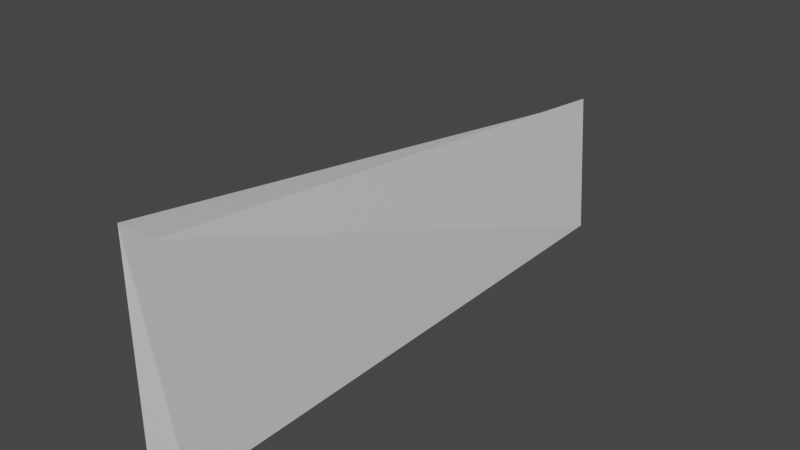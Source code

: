 # Source: Knife.blend  (saved by Blender 2.93.20; exported with 4.5.12 LTS)
import bpy
from mathutils import Matrix  # noqa: F401  (used for matrix-valued properties, if any)

bpy.ops.wm.read_factory_settings(use_empty=True)
scene = bpy.context.scene
scene.name = 'Scene'

# ---- collections
col_collection = bpy.data.collections.new('Collection'); scene.collection.children.link(col_collection)

# ---- materials (node trees are filled in below, after node groups)
mat_material = bpy.data.materials.new('Material')
mat_material.alpha_threshold = 0.0
mat_material.use_transparent_shadow = False
mat_material.line_color = (0.0, 0.0, 0.0, 1.0)

# ---- material node trees
mat_material.use_nodes = True; mat_material.node_tree.nodes.clear()
_N = mat_material.node_tree.nodes; _L = mat_material.node_tree.links
n0 = _N.new('ShaderNodeOutputMaterial'); n0.name = 'Material Output'; n0.location = (300, 300)
n1 = _N.new('ShaderNodeBsdfPrincipled'); n1.name = 'Principled BSDF'; n1.location = (10, 300)
n1.distribution = 'GGX'
n1.subsurface_method = 'BURLEY'
n1.inputs[2].default_value = 0.4
n1.inputs[3].default_value = 1.45
n1.inputs[27].default_value = (0.0, 0.0, 0.0, 1.0)
n1.inputs[28].default_value = 1.0
_L.new(n1.outputs[0], n0.inputs[0])
n0.is_active_output = True

# ---- world
world_world = bpy.data.worlds.new('World'); scene.world = world_world
world_world.use_nodes = True; world_world.node_tree.nodes.clear()
_N = world_world.node_tree.nodes; _L = world_world.node_tree.links
n0 = _N.new('ShaderNodeOutputWorld'); n0.name = 'World Output'; n0.location = (300, 300)
n1 = _N.new('ShaderNodeBackground'); n1.name = 'Background'; n1.location = (10, 300)
n1.inputs[0].default_value = (0.05088, 0.05088, 0.05088, 1.0)
_L.new(n1.outputs[0], n0.inputs[0])
n0.is_active_output = True
world_world.color = (0.05088, 0.05088, 0.05088)
world_world.use_sun_shadow = False
world_world.sun_shadow_jitter_overblur = 0.0

# ---- meshes
me_cube = bpy.data.meshes.new('Cube')
me_cube.from_pydata([(0.5784, 1.098, 0.4228), (0.9867, 1.094, -0.9494), (1.124, -1.032, 1.077), (0.9996, -1.0, -1.0), (0.5522, 1.052, 0.4065), (0.9211, 1.072, -0.9477), (-0.9994, -1.0, 0.9998), (-0.9997, -1.0, -1.0)], [], [(0, 4, 6, 2), (3, 2, 6, 7), (7, 6, 4, 5), (5, 1, 3, 7), (1, 0, 2, 3), (5, 4, 0, 1)])
_uv = me_cube.uv_layers.new(name='UVMap')
_uv.uv.foreach_set('vector', [0.625, 0.5, 0.875, 0.5, 0.875, 0.75, 0.625, 0.75, 0.375, 0.75, 0.625, 0.75, 0.625, 1.0, 0.375, 1.0, 0.375, 0.0, 0.625, 0.0, 0.625, 0.25, 0.375, 0.25, 0.125, 0.5, 0.375, 0.5, 0.375, 0.75, 0.125, 0.75, 0.375, 0.5, 0.625, 0.5, 0.625, 0.75, 0.375, 0.75, 0.375, 0.25, 0.625, 0.25, 0.625, 0.5, 0.375, 0.5])
me_cube.materials.append(mat_material)
me_cube.use_remesh_preserve_volume = False
me_cube.use_remesh_preserve_attributes = False
me_cube.use_mirror_vertex_groups = False
me_cube.update()

# ---- objects
ob_cube = bpy.data.objects.new('Cube', me_cube)

# ---- transforms, parenting, visibility, modifiers, constraints
ob_cube.location = (0.0, 0.0, 0.0)
ob_cube.scale = (0.2852, 3.096, 1.226)
ob_cube.lock_rotations_4d = False
ob_cube.empty_display_type = 'ARROWS'
ob_cube.lineart.crease_threshold = 0.0

# ---- collection membership
col_collection.objects.link(ob_cube)

# ---- scene / render settings (as saved in the file)
scene.frame_start = 1; scene.frame_end = 250; scene.frame_set(77)
scene.render.engine = 'BLENDER_EEVEE_NEXT'
scene.cycles.use_denoising = False
scene.cycles.samples = 128
scene.cycles.sampling_pattern = 'TABULATED_SOBOL'
scene.cycles.use_adaptive_sampling = False
scene.cycles.use_light_tree = False
scene.view_settings.view_transform = 'Filmic'
bpy.context.view_layer.update()

# ---- added for rendering (the .blend has no active camera and no usable light): camera, sun
cam_auto = bpy.data.cameras.new('AutoCamera')
cam_auto.lens = 50.0
cam_auto.sensor_width = 36.0
cam_auto.clip_end = 1000.0
ob_auto_camera = bpy.data.objects.new('AutoCamera', cam_auto)
scene.collection.objects.link(ob_auto_camera)
ob_auto_camera.location = (6.58221, -7.77431, 5.29881)
ob_auto_camera.rotation_euler = (1.09748, -7.21219e-08, 0.694738)
scene.camera = ob_auto_camera
light_auto_sun = bpy.data.lights.new('AutoSun', 'SUN')
light_auto_sun.energy = 3.0
light_auto_sun.angle = 0.0523599
ob_auto_sun = bpy.data.objects.new('AutoSun', light_auto_sun)
scene.collection.objects.link(ob_auto_sun)
ob_auto_sun.rotation_euler = (0.872665, 0.174533, 0.523599)
bpy.context.view_layer.update()
